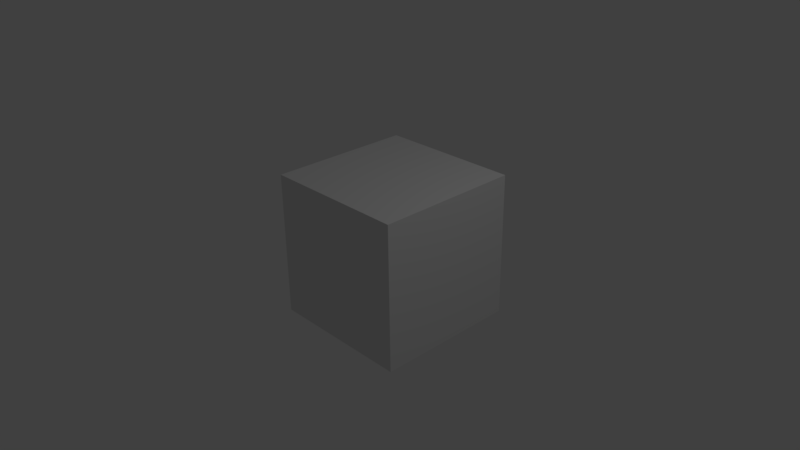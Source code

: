 # Source: simplaCubeAnimation.blend  (saved by Blender 2.77.0; exported with 4.5.12 LTS)
import bpy
from mathutils import Matrix  # noqa: F401  (used for matrix-valued properties, if any)

bpy.ops.wm.read_factory_settings(use_empty=True)
scene = bpy.context.scene
scene.name = 'Scene'

# ---- collections
col_collection_1 = bpy.data.collections.new('Collection 1'); scene.collection.children.link(col_collection_1)

# ---- materials (node trees are filled in below, after node groups)
mat_material = bpy.data.materials.new('Material')
mat_material.alpha_threshold = 0.0
mat_material.use_transparent_shadow = False
mat_material.roughness = 0.5
mat_material.line_color = (0.0, 0.0, 0.0, 1.0)

# ---- material node trees

# ---- world
world_world = bpy.data.worlds.new('World'); scene.world = world_world
world_world.color = (0.05088, 0.05088, 0.05088)
world_world.use_sun_shadow = False
world_world.sun_shadow_jitter_overblur = 0.0
world_world.cycles.sampling_method = 'MANUAL'

# ---- cameras
cam_camera = bpy.data.cameras.new('Camera')
cam_camera.clip_end = 100.0
cam_camera.lens = 35.0
cam_camera.sensor_width = 32.0
cam_camera.sensor_height = 18.0
cam_camera.ortho_scale = 7.314
cam_camera.dof.focus_distance = 0.0
cam_camera.dof.aperture_fstop = 128.0

# ---- lights
light_lamp = bpy.data.lights.new('Lamp', 'POINT')
light_lamp.transmission_factor = 0.0
light_lamp.cutoff_distance = 30.0
light_lamp.energy = 100.0
light_lamp.shadow_buffer_clip_start = 1.001
light_lamp.shadow_soft_size = 0.1
light_lamp.shadow_maximum_resolution = 0.006
light_lamp.use_absolute_resolution = True

# ---- meshes
me_cube = bpy.data.meshes.new('Cube')
me_cube.from_pydata([(1.0, 1.0, -1.0), (1.0, -1.0, -1.0), (-1.0, -1.0, -1.0), (-1.0, 1.0, -1.0), (1.0, 1.0, 1.0), (1.0, -1.0, 1.0), (-1.0, -1.0, 1.0), (-1.0, 1.0, 1.0)], [], [(0, 1, 2, 3), (4, 7, 6, 5), (0, 4, 5, 1), (1, 5, 6, 2), (2, 6, 7, 3), (4, 0, 3, 7)])
me_cube.materials.append(mat_material)
me_cube.use_remesh_preserve_volume = False
me_cube.use_remesh_preserve_attributes = False
me_cube.use_mirror_vertex_groups = False
me_cube.update()

# ---- objects
ob_cube = bpy.data.objects.new('Cube', me_cube)
ob_lamp = bpy.data.objects.new('Lamp', light_lamp)
ob_camera = bpy.data.objects.new('Camera', cam_camera)

# ---- transforms, parenting, visibility, modifiers, constraints
ob_cube.location = (0.0, 0.3503, 0.0)
ob_cube.lock_rotations_4d = False
ob_cube.empty_display_type = 'ARROWS'
ob_cube.lineart.crease_threshold = 0.0
ob_lamp.location = (4.076, 1.005, 5.904)
ob_lamp.rotation_euler = (0.6503, 0.05522, 1.866)
ob_lamp.lock_rotations_4d = False
ob_lamp.empty_display_type = 'ARROWS'
ob_lamp.color = (0.0, 0.0, 0.0, 0.0)
ob_lamp.lineart.crease_threshold = 0.0
ob_camera.location = (7.481, -6.508, 5.344)
ob_camera.rotation_euler = (1.109, 0.01082, 0.8149)
ob_camera.lock_rotations_4d = False
ob_camera.empty_display_type = 'ARROWS'
ob_camera.color = (0.0, 0.0, 0.0, 0.0)
ob_camera.display_type = 'WIRE'
ob_camera.lineart.crease_threshold = 0.0

# ---- collection membership
col_collection_1.objects.link(ob_cube)
col_collection_1.objects.link(ob_lamp)
col_collection_1.objects.link(ob_camera)

# ---- scene / render settings (as saved in the file)
scene.camera = ob_camera
scene.frame_start = 1; scene.frame_end = 80; scene.frame_set(4)
scene.render.engine = 'BLENDER_EEVEE_NEXT'
scene.render.resolution_percentage = 50
scene.render.dither_intensity = 0.0
scene.cycles.use_denoising = False
scene.cycles.samples = 128
scene.cycles.sampling_pattern = 'TABULATED_SOBOL'
scene.cycles.light_sampling_threshold = 0.0
scene.cycles.use_adaptive_sampling = False
scene.cycles.use_light_tree = False
scene.cycles.blur_glossy = 0.0
scene.cycles.sample_clamp_indirect = 0.0
scene.view_settings.view_transform = 'Standard'
bpy.context.view_layer.update()
